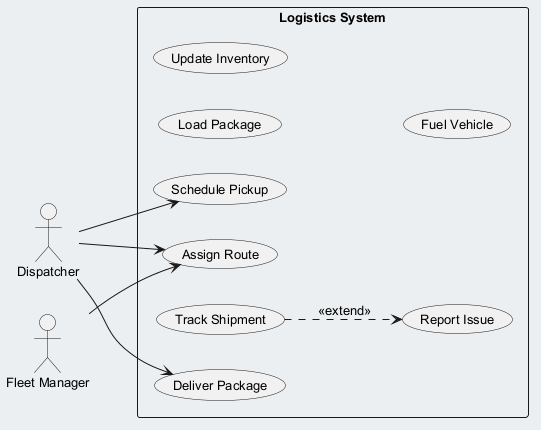

The diagram above was rendered by PlantUML. Its source (embedded in the PNG):
@startuml
skinparam backgroundColor #ECEFF1
skinparam classBackgroundColor #FFFFFF
skinparam classBorderColor #455A64
skinparam defaultFontSize 13
left to right direction
actor "Fleet Manager" as FleetManager
actor "Dispatcher" as Dispatcher
rectangle "Logistics System" {
  usecase "Schedule Pickup" as UC_SchedulePickup
  usecase "Report Issue" as UC_ReportIssue
  usecase "Load Package" as UC_LoadPackage
  usecase "Deliver Package" as UC_DeliverPackage
  usecase "Track Shipment" as UC_TrackShipment
  usecase "Update Inventory" as UC_UpdateInventory
  usecase "Fuel Vehicle" as UC_FuelVehicle
  usecase "Assign Route" as UC_AssignRoute
}
FleetManager --> UC_AssignRoute
Dispatcher --> UC_AssignRoute
Dispatcher --> UC_DeliverPackage
Dispatcher --> UC_SchedulePickup
UC_TrackShipment ..> UC_ReportIssue : <<extend>>
@enduml